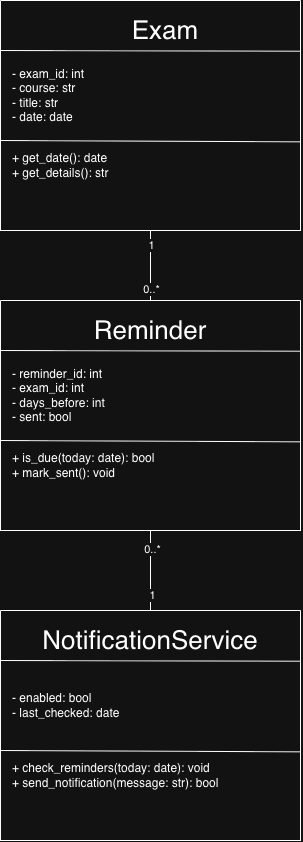

The diagram above was exported from draw.io. Its source (the exported page's mxGraphModel, read from the mxfile embedded in the PNG):
<mxGraphModel dx="887" dy="769" grid="1" gridSize="10" guides="1" tooltips="1" connect="1" arrows="1" fold="1" page="1" pageScale="1" pageWidth="850" pageHeight="1100" math="0" shadow="0">
  <root>
    <mxCell id="0" />
    <mxCell id="1" parent="0" />
    <mxCell id="mp_EMq8pO4rNLvIcWKpx-36" edge="1" parent="1" source="mp_EMq8pO4rNLvIcWKpx-10" style="edgeStyle=orthogonalEdgeStyle;rounded=0;orthogonalLoop=1;jettySize=auto;html=1;exitX=0.5;exitY=1;exitDx=0;exitDy=0;endArrow=none;endFill=0;" target="mp_EMq8pO4rNLvIcWKpx-17">
      <mxGeometry relative="1" as="geometry" />
    </mxCell>
    <mxCell id="mp_EMq8pO4rNLvIcWKpx-37" connectable="0" parent="mp_EMq8pO4rNLvIcWKpx-36" style="edgeLabel;html=1;align=center;verticalAlign=middle;resizable=0;points=[];" value="0..*" vertex="1">
      <mxGeometry relative="1" x="-0.555" y="1" as="geometry">
        <mxPoint as="offset" />
      </mxGeometry>
    </mxCell>
    <mxCell id="mp_EMq8pO4rNLvIcWKpx-38" connectable="0" parent="mp_EMq8pO4rNLvIcWKpx-36" style="edgeLabel;html=1;align=center;verticalAlign=middle;resizable=0;points=[];" value="1" vertex="1">
      <mxGeometry relative="1" x="0.6021" y="1" as="geometry">
        <mxPoint as="offset" />
      </mxGeometry>
    </mxCell>
    <mxCell id="mp_EMq8pO4rNLvIcWKpx-10" parent="1" style="swimlane;startSize=0;" value="" vertex="1">
      <mxGeometry height="230" width="300" x="240" y="350" as="geometry" />
    </mxCell>
    <mxCell id="mp_EMq8pO4rNLvIcWKpx-12" parent="mp_EMq8pO4rNLvIcWKpx-10" style="text;html=1;whiteSpace=wrap;strokeColor=none;fillColor=none;align=center;verticalAlign=middle;rounded=0;fontSize=26;" value="Reminder" vertex="1">
      <mxGeometry height="20" width="80" x="110" y="20" as="geometry" />
    </mxCell>
    <mxCell id="mp_EMq8pO4rNLvIcWKpx-11" edge="1" parent="mp_EMq8pO4rNLvIcWKpx-10" style="edgeStyle=none;orthogonalLoop=1;jettySize=auto;html=1;rounded=0;exitX=0.001;exitY=0.192;exitDx=0;exitDy=0;exitPerimeter=0;endArrow=none;endFill=0;" value="">
      <mxGeometry relative="1" width="80" as="geometry">
        <Array as="points" />
        <mxPoint x="5.684341886080802e-14" y="49.999999999999886" as="sourcePoint" />
        <mxPoint x="300" y="50.72" as="targetPoint" />
      </mxGeometry>
    </mxCell>
    <mxCell id="mp_EMq8pO4rNLvIcWKpx-14" parent="mp_EMq8pO4rNLvIcWKpx-10" style="text;html=1;whiteSpace=wrap;strokeColor=none;fillColor=none;align=left;verticalAlign=middle;rounded=0;" value="- reminder_id: int&lt;div&gt;- exam_id: int&lt;/div&gt;&lt;div&gt;- days_before: int&lt;/div&gt;&lt;div&gt;- sent: bool&lt;/div&gt;" vertex="1">
      <mxGeometry height="110" width="210" x="10" y="40" as="geometry" />
    </mxCell>
    <mxCell id="mp_EMq8pO4rNLvIcWKpx-16" parent="mp_EMq8pO4rNLvIcWKpx-10" style="text;html=1;whiteSpace=wrap;strokeColor=none;fillColor=none;align=left;verticalAlign=middle;rounded=0;" value="+ is_due(today: date): bool&lt;div&gt;+ mark_sent(): void&lt;/div&gt;" vertex="1">
      <mxGeometry height="110" width="210" x="10" y="110" as="geometry" />
    </mxCell>
    <mxCell id="mp_EMq8pO4rNLvIcWKpx-15" edge="1" parent="mp_EMq8pO4rNLvIcWKpx-10" style="edgeStyle=none;orthogonalLoop=1;jettySize=auto;html=1;rounded=0;endArrow=none;endFill=0;entryX=0.998;entryY=0.571;entryDx=0;entryDy=0;entryPerimeter=0;" value="">
      <mxGeometry relative="1" width="80" as="geometry">
        <Array as="points" />
        <mxPoint y="140" as="sourcePoint" />
        <mxPoint x="300.29999999999995" y="141.32999999999993" as="targetPoint" />
      </mxGeometry>
    </mxCell>
    <mxCell id="mp_EMq8pO4rNLvIcWKpx-17" parent="1" style="swimlane;startSize=0;" value="" vertex="1">
      <mxGeometry height="230" width="300" x="240" y="660" as="geometry" />
    </mxCell>
    <mxCell id="mp_EMq8pO4rNLvIcWKpx-18" parent="mp_EMq8pO4rNLvIcWKpx-17" style="text;html=1;whiteSpace=wrap;strokeColor=none;fillColor=none;align=center;verticalAlign=middle;rounded=0;fontSize=26;" value="NotificationService" vertex="1">
      <mxGeometry height="20" width="80" x="110" y="20" as="geometry" />
    </mxCell>
    <mxCell id="mp_EMq8pO4rNLvIcWKpx-19" edge="1" parent="mp_EMq8pO4rNLvIcWKpx-17" style="edgeStyle=none;orthogonalLoop=1;jettySize=auto;html=1;rounded=0;exitX=0.001;exitY=0.192;exitDx=0;exitDy=0;exitPerimeter=0;endArrow=none;endFill=0;" value="">
      <mxGeometry relative="1" width="80" as="geometry">
        <Array as="points" />
        <mxPoint x="5.684341886080802e-14" y="49.999999999999886" as="sourcePoint" />
        <mxPoint x="300" y="50.72" as="targetPoint" />
      </mxGeometry>
    </mxCell>
    <mxCell id="mp_EMq8pO4rNLvIcWKpx-20" parent="mp_EMq8pO4rNLvIcWKpx-17" style="text;html=1;whiteSpace=wrap;strokeColor=none;fillColor=none;align=left;verticalAlign=middle;rounded=0;" value="- enabled: bool&lt;div&gt;- last_checked: date&lt;/div&gt;" vertex="1">
      <mxGeometry height="110" width="210" x="10" y="40" as="geometry" />
    </mxCell>
    <mxCell id="mp_EMq8pO4rNLvIcWKpx-21" parent="mp_EMq8pO4rNLvIcWKpx-17" style="text;html=1;whiteSpace=wrap;strokeColor=none;fillColor=none;align=left;verticalAlign=middle;rounded=0;" value="+ check_reminders(today: date): void&lt;div&gt;+ send_notification(message: str): bool&lt;/div&gt;" vertex="1">
      <mxGeometry height="110" width="210" x="10" y="110" as="geometry" />
    </mxCell>
    <mxCell id="mp_EMq8pO4rNLvIcWKpx-22" edge="1" parent="mp_EMq8pO4rNLvIcWKpx-17" style="edgeStyle=none;orthogonalLoop=1;jettySize=auto;html=1;rounded=0;endArrow=none;endFill=0;entryX=0.998;entryY=0.571;entryDx=0;entryDy=0;entryPerimeter=0;" value="">
      <mxGeometry relative="1" width="80" as="geometry">
        <Array as="points" />
        <mxPoint y="140" as="sourcePoint" />
        <mxPoint x="300.29999999999995" y="141.32999999999993" as="targetPoint" />
      </mxGeometry>
    </mxCell>
    <mxCell id="mp_EMq8pO4rNLvIcWKpx-32" edge="1" parent="1" source="mp_EMq8pO4rNLvIcWKpx-23" style="edgeStyle=orthogonalEdgeStyle;rounded=0;orthogonalLoop=1;jettySize=auto;html=1;entryX=0.5;entryY=0;entryDx=0;entryDy=0;endArrow=none;endFill=0;" target="mp_EMq8pO4rNLvIcWKpx-10" value="">
      <mxGeometry relative="1" as="geometry" />
    </mxCell>
    <mxCell id="mp_EMq8pO4rNLvIcWKpx-34" connectable="0" parent="mp_EMq8pO4rNLvIcWKpx-32" style="edgeLabel;html=1;align=center;verticalAlign=middle;resizable=0;points=[];" value="1" vertex="1">
      <mxGeometry relative="1" x="-0.6094" as="geometry">
        <mxPoint as="offset" />
      </mxGeometry>
    </mxCell>
    <mxCell id="mp_EMq8pO4rNLvIcWKpx-35" connectable="0" parent="mp_EMq8pO4rNLvIcWKpx-32" style="edgeLabel;html=1;align=center;verticalAlign=middle;resizable=0;points=[];" value="0..*" vertex="1">
      <mxGeometry relative="1" x="0.6656" as="geometry">
        <mxPoint as="offset" />
      </mxGeometry>
    </mxCell>
    <mxCell id="mp_EMq8pO4rNLvIcWKpx-23" parent="1" style="swimlane;startSize=0;" value="" vertex="1">
      <mxGeometry height="230" width="300" x="240" y="50" as="geometry" />
    </mxCell>
    <mxCell id="mp_EMq8pO4rNLvIcWKpx-24" parent="mp_EMq8pO4rNLvIcWKpx-23" style="text;html=1;whiteSpace=wrap;strokeColor=none;fillColor=none;align=center;verticalAlign=middle;rounded=0;fontSize=26;" value="Exam" vertex="1">
      <mxGeometry height="20" width="130" x="100" y="20" as="geometry" />
    </mxCell>
    <mxCell id="mp_EMq8pO4rNLvIcWKpx-25" edge="1" parent="mp_EMq8pO4rNLvIcWKpx-23" style="edgeStyle=none;orthogonalLoop=1;jettySize=auto;html=1;rounded=0;exitX=0.001;exitY=0.192;exitDx=0;exitDy=0;exitPerimeter=0;endArrow=none;endFill=0;" value="">
      <mxGeometry relative="1" width="80" as="geometry">
        <Array as="points" />
        <mxPoint x="5.684341886080802e-14" y="49.999999999999886" as="sourcePoint" />
        <mxPoint x="300" y="50.72" as="targetPoint" />
      </mxGeometry>
    </mxCell>
    <mxCell id="mp_EMq8pO4rNLvIcWKpx-26" parent="mp_EMq8pO4rNLvIcWKpx-23" style="text;html=1;whiteSpace=wrap;strokeColor=none;fillColor=none;align=left;verticalAlign=middle;rounded=0;" value="- exam_id: int&lt;div&gt;- course: str&lt;/div&gt;&lt;div&gt;- title: str&lt;/div&gt;&lt;div&gt;- date: date&lt;/div&gt;" vertex="1">
      <mxGeometry height="110" width="210" x="10" y="40" as="geometry" />
    </mxCell>
    <mxCell id="mp_EMq8pO4rNLvIcWKpx-27" parent="mp_EMq8pO4rNLvIcWKpx-23" style="text;html=1;whiteSpace=wrap;strokeColor=none;fillColor=none;align=left;verticalAlign=middle;rounded=0;" value="+ get_date(): date&lt;div&gt;+ get_details(): str&lt;/div&gt;" vertex="1">
      <mxGeometry height="110" width="210" x="10" y="110" as="geometry" />
    </mxCell>
    <mxCell id="mp_EMq8pO4rNLvIcWKpx-28" edge="1" parent="mp_EMq8pO4rNLvIcWKpx-23" style="edgeStyle=none;orthogonalLoop=1;jettySize=auto;html=1;rounded=0;endArrow=none;endFill=0;entryX=0.998;entryY=0.571;entryDx=0;entryDy=0;entryPerimeter=0;" value="">
      <mxGeometry relative="1" width="80" as="geometry">
        <Array as="points" />
        <mxPoint y="140" as="sourcePoint" />
        <mxPoint x="300.29999999999995" y="141.32999999999993" as="targetPoint" />
      </mxGeometry>
    </mxCell>
  </root>
</mxGraphModel>